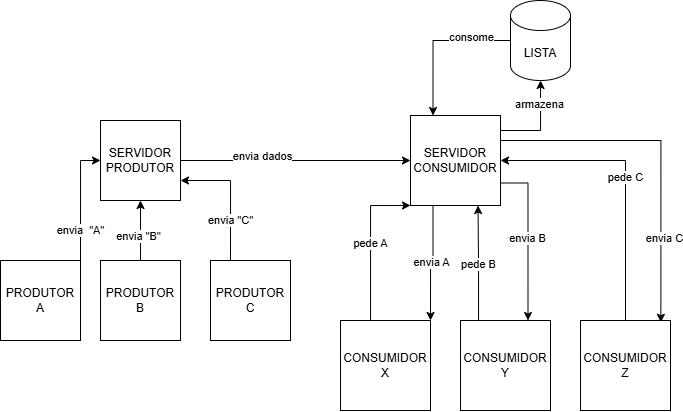

The diagram above was exported from draw.io. Its source (the exported page's mxGraphModel, read from the mxfile embedded in the PNG):
<mxGraphModel dx="973" dy="1706" grid="1" gridSize="10" guides="1" tooltips="1" connect="1" arrows="1" fold="1" page="1" pageScale="1" pageWidth="827" pageHeight="1169" math="0" shadow="0">
  <root>
    <mxCell id="0" />
    <mxCell id="1" parent="0" />
    <mxCell id="VccV7vhQ8byOq9OP-Y8w-7" edge="1" parent="1" source="VccV7vhQ8byOq9OP-Y8w-2" style="edgeStyle=orthogonalEdgeStyle;rounded=0;orthogonalLoop=1;jettySize=auto;html=1;entryX=0.5;entryY=1;entryDx=0;entryDy=0;" target="VccV7vhQ8byOq9OP-Y8w-5">
      <mxGeometry relative="1" as="geometry" />
    </mxCell>
    <mxCell id="VccV7vhQ8byOq9OP-Y8w-19" connectable="0" parent="VccV7vhQ8byOq9OP-Y8w-7" style="edgeLabel;html=1;align=center;verticalAlign=middle;resizable=0;points=[];" value="envia &quot;B&quot;" vertex="1">
      <mxGeometry relative="1" x="-0.1848" y="2" as="geometry">
        <mxPoint as="offset" />
      </mxGeometry>
    </mxCell>
    <mxCell id="VccV7vhQ8byOq9OP-Y8w-2" parent="1" style="whiteSpace=wrap;html=1;aspect=fixed;" value="PRODUTOR&lt;div&gt;B&lt;/div&gt;" vertex="1">
      <mxGeometry height="80" width="80" x="120" y="220" as="geometry" />
    </mxCell>
    <mxCell id="RZfLE2QHvBmmpEw6ZKuX-3" edge="1" parent="1" source="VccV7vhQ8byOq9OP-Y8w-3" style="edgeStyle=orthogonalEdgeStyle;rounded=0;orthogonalLoop=1;jettySize=auto;html=1;exitX=0.25;exitY=0;exitDx=0;exitDy=0;entryX=1;entryY=0.75;entryDx=0;entryDy=0;" target="VccV7vhQ8byOq9OP-Y8w-5" value="envia &quot;C&quot;">
      <mxGeometry relative="1" x="-0.3846" as="geometry">
        <mxPoint as="offset" />
      </mxGeometry>
    </mxCell>
    <mxCell id="VccV7vhQ8byOq9OP-Y8w-3" parent="1" style="whiteSpace=wrap;html=1;aspect=fixed;" value="PRODUTOR&lt;div&gt;C&lt;/div&gt;" vertex="1">
      <mxGeometry height="80" width="80" x="230" y="220" as="geometry" />
    </mxCell>
    <mxCell id="VccV7vhQ8byOq9OP-Y8w-6" edge="1" parent="1" source="VccV7vhQ8byOq9OP-Y8w-4" style="edgeStyle=orthogonalEdgeStyle;rounded=0;orthogonalLoop=1;jettySize=auto;html=1;" target="VccV7vhQ8byOq9OP-Y8w-5">
      <mxGeometry relative="1" as="geometry">
        <Array as="points">
          <mxPoint x="100" y="120" />
        </Array>
      </mxGeometry>
    </mxCell>
    <mxCell id="VccV7vhQ8byOq9OP-Y8w-18" connectable="0" parent="VccV7vhQ8byOq9OP-Y8w-6" style="edgeLabel;html=1;align=center;verticalAlign=middle;resizable=0;points=[];" value="envia&amp;nbsp; &quot;A&quot;" vertex="1">
      <mxGeometry relative="1" x="-0.2591" y="1" as="geometry">
        <mxPoint x="1" y="14" as="offset" />
      </mxGeometry>
    </mxCell>
    <mxCell id="VccV7vhQ8byOq9OP-Y8w-4" parent="1" style="whiteSpace=wrap;html=1;aspect=fixed;" value="PRODUTOR&lt;div&gt;A&lt;/div&gt;" vertex="1">
      <mxGeometry height="80" width="80" x="20" y="220" as="geometry" />
    </mxCell>
    <mxCell id="VccV7vhQ8byOq9OP-Y8w-10" edge="1" parent="1" source="VccV7vhQ8byOq9OP-Y8w-5" style="edgeStyle=orthogonalEdgeStyle;rounded=0;orthogonalLoop=1;jettySize=auto;html=1;" target="VccV7vhQ8byOq9OP-Y8w-9">
      <mxGeometry relative="1" as="geometry" />
    </mxCell>
    <mxCell id="VccV7vhQ8byOq9OP-Y8w-21" connectable="0" parent="VccV7vhQ8byOq9OP-Y8w-10" style="edgeLabel;html=1;align=center;verticalAlign=middle;resizable=0;points=[];" value="envia dados" vertex="1">
      <mxGeometry relative="1" x="-0.2851" y="4" as="geometry">
        <mxPoint as="offset" />
      </mxGeometry>
    </mxCell>
    <mxCell id="VccV7vhQ8byOq9OP-Y8w-5" parent="1" style="whiteSpace=wrap;html=1;aspect=fixed;" value="SERVIDOR&lt;div&gt;PRODUTOR&lt;/div&gt;" vertex="1">
      <mxGeometry height="80" width="80" x="120" y="80" as="geometry" />
    </mxCell>
    <mxCell id="VccV7vhQ8byOq9OP-Y8w-23" edge="1" parent="1" source="VccV7vhQ8byOq9OP-Y8w-9" style="edgeStyle=orthogonalEdgeStyle;rounded=0;orthogonalLoop=1;jettySize=auto;html=1;" target="VccV7vhQ8byOq9OP-Y8w-22">
      <mxGeometry relative="1" as="geometry">
        <Array as="points">
          <mxPoint x="560" y="90" />
        </Array>
      </mxGeometry>
    </mxCell>
    <mxCell id="VccV7vhQ8byOq9OP-Y8w-26" connectable="0" parent="VccV7vhQ8byOq9OP-Y8w-23" style="edgeLabel;html=1;align=center;verticalAlign=middle;resizable=0;points=[];" value="armazena" vertex="1">
      <mxGeometry relative="1" x="0.4758" y="2" as="geometry">
        <mxPoint as="offset" />
      </mxGeometry>
    </mxCell>
    <mxCell id="VccV7vhQ8byOq9OP-Y8w-30" edge="1" parent="1" style="edgeStyle=orthogonalEdgeStyle;rounded=0;orthogonalLoop=1;jettySize=auto;html=1;exitX=1;exitY=0.75;exitDx=0;exitDy=0;entryX=0.893;entryY=0.02;entryDx=0;entryDy=0;entryPerimeter=0;" target="VccV7vhQ8byOq9OP-Y8w-12">
      <mxGeometry relative="1" as="geometry">
        <mxPoint x="520" y="100" as="sourcePoint" />
        <mxPoint x="690" y="237.5" as="targetPoint" />
      </mxGeometry>
    </mxCell>
    <mxCell id="VccV7vhQ8byOq9OP-Y8w-31" connectable="0" parent="VccV7vhQ8byOq9OP-Y8w-30" style="edgeLabel;html=1;align=center;verticalAlign=middle;resizable=0;points=[];" value="envia C" vertex="1">
      <mxGeometry relative="1" x="0.5093" y="3" as="geometry">
        <mxPoint as="offset" />
      </mxGeometry>
    </mxCell>
    <mxCell id="VccV7vhQ8byOq9OP-Y8w-32" edge="1" parent="1" source="VccV7vhQ8byOq9OP-Y8w-9" style="edgeStyle=orthogonalEdgeStyle;rounded=0;orthogonalLoop=1;jettySize=auto;html=1;exitX=0.25;exitY=1;exitDx=0;exitDy=0;entryX=1;entryY=0;entryDx=0;entryDy=0;" target="VccV7vhQ8byOq9OP-Y8w-13" value="envia A">
      <mxGeometry relative="1" as="geometry" />
    </mxCell>
    <mxCell id="RZfLE2QHvBmmpEw6ZKuX-7" edge="1" parent="1" source="VccV7vhQ8byOq9OP-Y8w-9" style="edgeStyle=orthogonalEdgeStyle;rounded=0;orthogonalLoop=1;jettySize=auto;html=1;exitX=1;exitY=0.75;exitDx=0;exitDy=0;entryX=0.75;entryY=0;entryDx=0;entryDy=0;" target="VccV7vhQ8byOq9OP-Y8w-11" value="envia B">
      <mxGeometry relative="1" as="geometry" />
    </mxCell>
    <mxCell id="VccV7vhQ8byOq9OP-Y8w-9" parent="1" style="whiteSpace=wrap;html=1;aspect=fixed;" value="SERVIDOR&lt;div&gt;CONSUMIDOR&lt;/div&gt;" vertex="1">
      <mxGeometry height="90" width="90" x="430" y="75" as="geometry" />
    </mxCell>
    <mxCell id="VccV7vhQ8byOq9OP-Y8w-33" edge="1" parent="1" source="VccV7vhQ8byOq9OP-Y8w-11" style="edgeStyle=orthogonalEdgeStyle;rounded=0;orthogonalLoop=1;jettySize=auto;html=1;exitX=0.25;exitY=0;exitDx=0;exitDy=0;entryX=0.75;entryY=1;entryDx=0;entryDy=0;" target="VccV7vhQ8byOq9OP-Y8w-9" value="pede B">
      <mxGeometry relative="1" as="geometry">
        <Array as="points">
          <mxPoint x="498" y="280" />
          <mxPoint x="498" y="223" />
        </Array>
      </mxGeometry>
    </mxCell>
    <mxCell id="VccV7vhQ8byOq9OP-Y8w-11" parent="1" style="whiteSpace=wrap;html=1;aspect=fixed;" value="CONSUMIDOR&lt;div&gt;Y&lt;/div&gt;" vertex="1">
      <mxGeometry height="90" width="90" x="480" y="280" as="geometry" />
    </mxCell>
    <mxCell id="ZBW4If7GDRfn9Gtth-dn-3" edge="1" parent="1" source="VccV7vhQ8byOq9OP-Y8w-12" style="edgeStyle=orthogonalEdgeStyle;rounded=0;orthogonalLoop=1;jettySize=auto;html=1;exitX=0.5;exitY=0;exitDx=0;exitDy=0;entryX=1;entryY=0.5;entryDx=0;entryDy=0;" target="VccV7vhQ8byOq9OP-Y8w-9" value="pede C">
      <mxGeometry relative="1" as="geometry" />
    </mxCell>
    <mxCell id="VccV7vhQ8byOq9OP-Y8w-12" parent="1" style="whiteSpace=wrap;html=1;aspect=fixed;" value="CONSUMIDOR&lt;div&gt;Z&lt;/div&gt;" vertex="1">
      <mxGeometry height="90" width="90" x="600" y="280" as="geometry" />
    </mxCell>
    <mxCell id="VccV7vhQ8byOq9OP-Y8w-14" edge="1" parent="1" source="VccV7vhQ8byOq9OP-Y8w-13" style="edgeStyle=orthogonalEdgeStyle;rounded=0;orthogonalLoop=1;jettySize=auto;html=1;entryX=0;entryY=1;entryDx=0;entryDy=0;" target="VccV7vhQ8byOq9OP-Y8w-9" value="pede A">
      <mxGeometry relative="1" as="geometry">
        <Array as="points">
          <mxPoint x="390" y="165" />
        </Array>
      </mxGeometry>
    </mxCell>
    <mxCell id="VccV7vhQ8byOq9OP-Y8w-13" parent="1" style="whiteSpace=wrap;html=1;aspect=fixed;" value="CONSUMIDOR&lt;div&gt;X&lt;/div&gt;" vertex="1">
      <mxGeometry height="90" width="90" x="360" y="280" as="geometry" />
    </mxCell>
    <mxCell id="VccV7vhQ8byOq9OP-Y8w-24" edge="1" parent="1" source="VccV7vhQ8byOq9OP-Y8w-22" style="edgeStyle=orthogonalEdgeStyle;rounded=0;orthogonalLoop=1;jettySize=auto;html=1;entryX=0.25;entryY=0;entryDx=0;entryDy=0;" target="VccV7vhQ8byOq9OP-Y8w-9">
      <mxGeometry relative="1" as="geometry" />
    </mxCell>
    <mxCell id="VccV7vhQ8byOq9OP-Y8w-25" connectable="0" parent="VccV7vhQ8byOq9OP-Y8w-24" style="edgeLabel;html=1;align=center;verticalAlign=middle;resizable=0;points=[];" value="consome" vertex="1">
      <mxGeometry relative="1" x="-0.4824" y="-3" as="geometry">
        <mxPoint as="offset" />
      </mxGeometry>
    </mxCell>
    <mxCell id="VccV7vhQ8byOq9OP-Y8w-22" parent="1" style="shape=cylinder3;whiteSpace=wrap;html=1;boundedLbl=1;backgroundOutline=1;size=15;" value="LISTA" vertex="1">
      <mxGeometry height="80" width="60" x="530" y="-40" as="geometry" />
    </mxCell>
  </root>
</mxGraphModel>